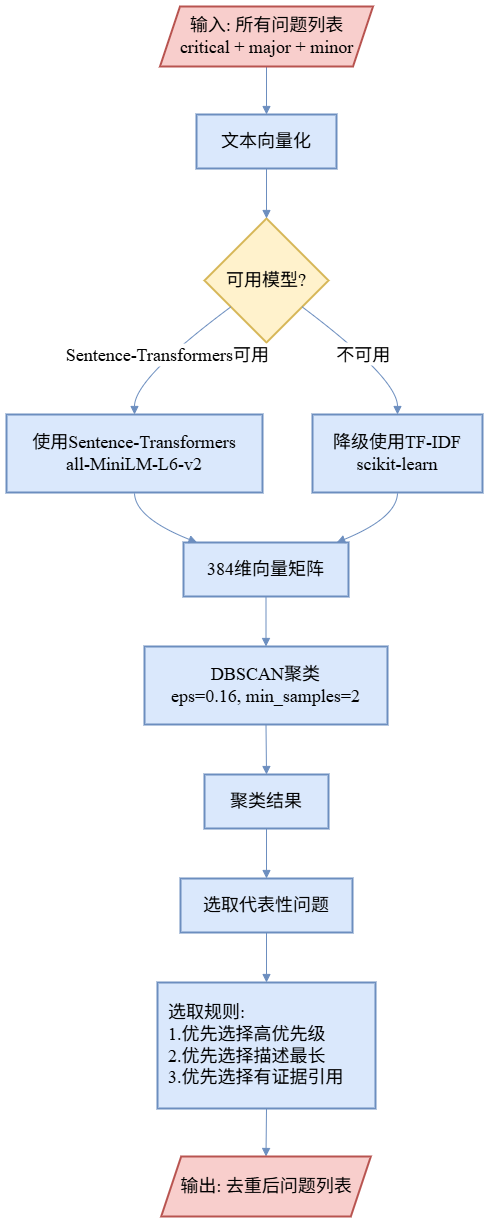

The diagram above was exported from draw.io. Its source (the exported page's mxGraphModel, read from the mxfile embedded in the PNG):
<mxGraphModel dx="1489" dy="963" grid="1" gridSize="10" guides="1" tooltips="1" connect="1" arrows="1" fold="1" page="1" pageScale="1" pageWidth="827" pageHeight="1169" math="0" shadow="0">
  <root>
    <mxCell id="0" />
    <mxCell id="1" parent="0" />
    <mxCell id="gb-yrUKpK86eIM_pVo1s-2" value="文本向量化" style="whiteSpace=wrap;strokeWidth=2;fillColor=#dae8fc;strokeColor=#6c8ebf;fontFamily=Times New Roman;fontSize=18;" vertex="1" parent="1">
      <mxGeometry x="210" y="148" width="140" height="54" as="geometry" />
    </mxCell>
    <mxCell id="gb-yrUKpK86eIM_pVo1s-3" value="可用模型?" style="rhombus;strokeWidth=2;whiteSpace=wrap;fillColor=#fff2cc;strokeColor=#d6b656;fontFamily=Times New Roman;fontSize=18;" vertex="1" parent="1">
      <mxGeometry x="218" y="252" width="124" height="124" as="geometry" />
    </mxCell>
    <mxCell id="gb-yrUKpK86eIM_pVo1s-4" value="使用Sentence-Transformers&#10;all-MiniLM-L6-v2" style="whiteSpace=wrap;strokeWidth=2;fillColor=#dae8fc;strokeColor=#6c8ebf;fontFamily=Times New Roman;fontSize=18;" vertex="1" parent="1">
      <mxGeometry x="20" y="448" width="256" height="78" as="geometry" />
    </mxCell>
    <mxCell id="gb-yrUKpK86eIM_pVo1s-5" value="降级使用TF-IDF&#10;scikit-learn" style="whiteSpace=wrap;strokeWidth=2;fillColor=#dae8fc;strokeColor=#6c8ebf;fontFamily=Times New Roman;fontSize=18;" vertex="1" parent="1">
      <mxGeometry x="326" y="448" width="170" height="78" as="geometry" />
    </mxCell>
    <mxCell id="gb-yrUKpK86eIM_pVo1s-6" value="384维向量矩阵" style="whiteSpace=wrap;strokeWidth=2;fillColor=#dae8fc;strokeColor=#6c8ebf;fontFamily=Times New Roman;fontSize=18;" vertex="1" parent="1">
      <mxGeometry x="197" y="576" width="165" height="54" as="geometry" />
    </mxCell>
    <mxCell id="gb-yrUKpK86eIM_pVo1s-7" value="DBSCAN聚类&#10;eps=0.16, min_samples=2" style="whiteSpace=wrap;strokeWidth=2;fillColor=#dae8fc;strokeColor=#6c8ebf;fontFamily=Times New Roman;fontSize=18;" vertex="1" parent="1">
      <mxGeometry x="158" y="680" width="243" height="78" as="geometry" />
    </mxCell>
    <mxCell id="gb-yrUKpK86eIM_pVo1s-8" value="聚类结果" style="whiteSpace=wrap;strokeWidth=2;fillColor=#dae8fc;strokeColor=#6c8ebf;fontFamily=Times New Roman;fontSize=18;" vertex="1" parent="1">
      <mxGeometry x="218" y="808" width="124" height="54" as="geometry" />
    </mxCell>
    <mxCell id="gb-yrUKpK86eIM_pVo1s-9" value="选取代表性问题" style="whiteSpace=wrap;strokeWidth=2;fillColor=#dae8fc;strokeColor=#6c8ebf;fontFamily=Times New Roman;fontSize=18;" vertex="1" parent="1">
      <mxGeometry x="194" y="912" width="172" height="54" as="geometry" />
    </mxCell>
    <mxCell id="gb-yrUKpK86eIM_pVo1s-10" value="  选取规则:&#10;  1.优先选择高优先级&#10;  2.优先选择描述最长&#10;  3.优先选择有证据引用" style="whiteSpace=wrap;strokeWidth=2;fillColor=#dae8fc;strokeColor=#6c8ebf;fontFamily=Times New Roman;fontSize=18;align=left;" vertex="1" parent="1">
      <mxGeometry x="171" y="1016" width="218" height="126" as="geometry" />
    </mxCell>
    <mxCell id="gb-yrUKpK86eIM_pVo1s-12" value="" style="curved=1;startArrow=none;endArrow=block;exitX=0.5;exitY=1;entryX=0.5;entryY=0;rounded=0;fillColor=#dae8fc;strokeColor=#6c8ebf;fontFamily=Times New Roman;fontSize=18;" edge="1" parent="1" target="gb-yrUKpK86eIM_pVo1s-2">
      <mxGeometry relative="1" as="geometry">
        <Array as="points" />
        <mxPoint x="280" y="98" as="sourcePoint" />
      </mxGeometry>
    </mxCell>
    <mxCell id="gb-yrUKpK86eIM_pVo1s-13" value="" style="curved=1;startArrow=none;endArrow=block;exitX=0.5;exitY=1;entryX=0.5;entryY=0;rounded=0;fillColor=#dae8fc;strokeColor=#6c8ebf;fontFamily=Times New Roman;fontSize=18;" edge="1" parent="1" source="gb-yrUKpK86eIM_pVo1s-2" target="gb-yrUKpK86eIM_pVo1s-3">
      <mxGeometry relative="1" as="geometry">
        <Array as="points" />
      </mxGeometry>
    </mxCell>
    <mxCell id="gb-yrUKpK86eIM_pVo1s-14" value="Sentence-Transformers可用" style="curved=1;startArrow=none;endArrow=block;exitX=0;exitY=0.87;entryX=0.5;entryY=0;rounded=0;fillColor=#dae8fc;strokeColor=#6c8ebf;fontFamily=Times New Roman;fontSize=18;" edge="1" parent="1" source="gb-yrUKpK86eIM_pVo1s-3" target="gb-yrUKpK86eIM_pVo1s-4">
      <mxGeometry relative="1" as="geometry">
        <Array as="points">
          <mxPoint x="148" y="412" />
        </Array>
      </mxGeometry>
    </mxCell>
    <mxCell id="gb-yrUKpK86eIM_pVo1s-15" value="不可用" style="curved=1;startArrow=none;endArrow=block;exitX=1;exitY=0.87;entryX=0.5;entryY=0;rounded=0;fillColor=#dae8fc;strokeColor=#6c8ebf;fontFamily=Times New Roman;fontSize=18;" edge="1" parent="1" source="gb-yrUKpK86eIM_pVo1s-3" target="gb-yrUKpK86eIM_pVo1s-5">
      <mxGeometry relative="1" as="geometry">
        <Array as="points">
          <mxPoint x="411" y="412" />
        </Array>
      </mxGeometry>
    </mxCell>
    <mxCell id="gb-yrUKpK86eIM_pVo1s-16" value="" style="curved=1;startArrow=none;endArrow=block;exitX=0.5;exitY=1;entryX=0.09;entryY=0.01;rounded=0;fillColor=#dae8fc;strokeColor=#6c8ebf;fontFamily=Times New Roman;fontSize=18;" edge="1" parent="1" source="gb-yrUKpK86eIM_pVo1s-4" target="gb-yrUKpK86eIM_pVo1s-6">
      <mxGeometry relative="1" as="geometry">
        <Array as="points">
          <mxPoint x="148" y="551" />
        </Array>
      </mxGeometry>
    </mxCell>
    <mxCell id="gb-yrUKpK86eIM_pVo1s-17" value="" style="curved=1;startArrow=none;endArrow=block;exitX=0.5;exitY=1;entryX=0.92;entryY=0.01;rounded=0;fillColor=#dae8fc;strokeColor=#6c8ebf;fontFamily=Times New Roman;fontSize=18;" edge="1" parent="1" source="gb-yrUKpK86eIM_pVo1s-5" target="gb-yrUKpK86eIM_pVo1s-6">
      <mxGeometry relative="1" as="geometry">
        <Array as="points">
          <mxPoint x="411" y="551" />
        </Array>
      </mxGeometry>
    </mxCell>
    <mxCell id="gb-yrUKpK86eIM_pVo1s-18" value="" style="curved=1;startArrow=none;endArrow=block;exitX=0.5;exitY=1.01;entryX=0.5;entryY=0;rounded=0;fillColor=#dae8fc;strokeColor=#6c8ebf;fontFamily=Times New Roman;fontSize=18;" edge="1" parent="1" source="gb-yrUKpK86eIM_pVo1s-6" target="gb-yrUKpK86eIM_pVo1s-7">
      <mxGeometry relative="1" as="geometry">
        <Array as="points" />
      </mxGeometry>
    </mxCell>
    <mxCell id="gb-yrUKpK86eIM_pVo1s-19" value="" style="curved=1;startArrow=none;endArrow=block;exitX=0.5;exitY=1;entryX=0.5;entryY=0.01;rounded=0;fillColor=#dae8fc;strokeColor=#6c8ebf;fontFamily=Times New Roman;fontSize=18;" edge="1" parent="1" source="gb-yrUKpK86eIM_pVo1s-7" target="gb-yrUKpK86eIM_pVo1s-8">
      <mxGeometry relative="1" as="geometry">
        <Array as="points" />
      </mxGeometry>
    </mxCell>
    <mxCell id="gb-yrUKpK86eIM_pVo1s-20" value="" style="curved=1;startArrow=none;endArrow=block;exitX=0.5;exitY=1.01;entryX=0.5;entryY=0.01;rounded=0;fillColor=#dae8fc;strokeColor=#6c8ebf;fontFamily=Times New Roman;fontSize=18;" edge="1" parent="1" source="gb-yrUKpK86eIM_pVo1s-8" target="gb-yrUKpK86eIM_pVo1s-9">
      <mxGeometry relative="1" as="geometry">
        <Array as="points" />
      </mxGeometry>
    </mxCell>
    <mxCell id="gb-yrUKpK86eIM_pVo1s-21" value="" style="curved=1;startArrow=none;endArrow=block;exitX=0.5;exitY=1.01;entryX=0.5;entryY=0;rounded=0;fillColor=#dae8fc;strokeColor=#6c8ebf;fontFamily=Times New Roman;fontSize=18;" edge="1" parent="1" source="gb-yrUKpK86eIM_pVo1s-9" target="gb-yrUKpK86eIM_pVo1s-10">
      <mxGeometry relative="1" as="geometry">
        <Array as="points" />
      </mxGeometry>
    </mxCell>
    <mxCell id="gb-yrUKpK86eIM_pVo1s-22" value="" style="curved=1;startArrow=none;endArrow=block;exitX=0.5;exitY=1;entryX=0.5;entryY=0;rounded=0;entryDx=0;entryDy=0;fillColor=#dae8fc;strokeColor=#6c8ebf;fontFamily=Times New Roman;fontSize=18;" edge="1" parent="1" source="gb-yrUKpK86eIM_pVo1s-10" target="gb-yrUKpK86eIM_pVo1s-25">
      <mxGeometry relative="1" as="geometry">
        <Array as="points" />
        <mxPoint x="279.5" y="1192" as="targetPoint" />
      </mxGeometry>
    </mxCell>
    <mxCell id="gb-yrUKpK86eIM_pVo1s-24" value="输入: 所有问题列表&lt;br style=&quot;padding: 0px; margin: 0px;&quot;&gt;critical + major + minor" style="shape=parallelogram;perimeter=parallelogramPerimeter;whiteSpace=wrap;html=1;fixedSize=1;strokeWidth=2;fillColor=#f8cecc;strokeColor=#b85450;fontFamily=Times New Roman;fontSize=18;" vertex="1" parent="1">
      <mxGeometry x="173.5" y="40" width="213" height="60" as="geometry" />
    </mxCell>
    <mxCell id="gb-yrUKpK86eIM_pVo1s-25" value="输出: 去重后问题列表" style="shape=parallelogram;perimeter=parallelogramPerimeter;whiteSpace=wrap;html=1;fixedSize=1;strokeWidth=2;fillColor=#f8cecc;strokeColor=#b85450;fontFamily=Times New Roman;fontSize=18;" vertex="1" parent="1">
      <mxGeometry x="174.69" y="1190" width="209.62" height="60" as="geometry" />
    </mxCell>
  </root>
</mxGraphModel>